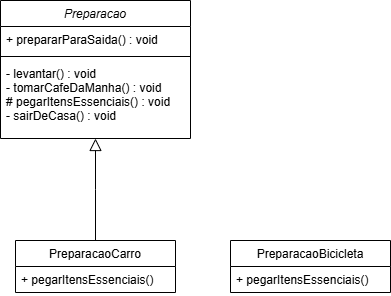

The diagram above was exported from draw.io. Its source (the exported page's mxGraphModel, read from the mxfile embedded in the PNG):
<mxGraphModel dx="880" dy="460" grid="1" gridSize="10" guides="1" tooltips="1" connect="1" arrows="1" fold="1" page="1" pageScale="1" pageWidth="827" pageHeight="1169" math="0" shadow="0">
  <root>
    <mxCell id="WIyWlLk6GJQsqaUBKTNV-0" />
    <mxCell id="WIyWlLk6GJQsqaUBKTNV-1" parent="WIyWlLk6GJQsqaUBKTNV-0" />
    <mxCell id="zkfFHV4jXpPFQw0GAbJ--0" value="Preparacao" style="swimlane;fontStyle=2;align=center;verticalAlign=top;childLayout=stackLayout;horizontal=1;startSize=26;horizontalStack=0;resizeParent=1;resizeLast=0;collapsible=1;marginBottom=0;rounded=0;shadow=0;strokeWidth=1;" parent="WIyWlLk6GJQsqaUBKTNV-1" vertex="1">
      <mxGeometry x="220" y="120" width="190" height="138" as="geometry">
        <mxRectangle x="230" y="140" width="160" height="26" as="alternateBounds" />
      </mxGeometry>
    </mxCell>
    <mxCell id="zkfFHV4jXpPFQw0GAbJ--1" value="+ prepararParaSaida() : void" style="text;align=left;verticalAlign=top;spacingLeft=4;spacingRight=4;overflow=hidden;rotatable=0;points=[[0,0.5],[1,0.5]];portConstraint=eastwest;" parent="zkfFHV4jXpPFQw0GAbJ--0" vertex="1">
      <mxGeometry y="26" width="190" height="26" as="geometry" />
    </mxCell>
    <mxCell id="zkfFHV4jXpPFQw0GAbJ--4" value="" style="line;html=1;strokeWidth=1;align=left;verticalAlign=middle;spacingTop=-1;spacingLeft=3;spacingRight=3;rotatable=0;labelPosition=right;points=[];portConstraint=eastwest;" parent="zkfFHV4jXpPFQw0GAbJ--0" vertex="1">
      <mxGeometry y="52" width="190" height="8" as="geometry" />
    </mxCell>
    <mxCell id="zkfFHV4jXpPFQw0GAbJ--5" value="- levantar() : void&#10;- tomarCafeDaManha() : void&#10;# pegarItensEssenciais() : void&#10;- sairDeCasa() : void" style="text;align=left;verticalAlign=top;spacingLeft=4;spacingRight=4;overflow=hidden;rotatable=0;points=[[0,0.5],[1,0.5]];portConstraint=eastwest;" parent="zkfFHV4jXpPFQw0GAbJ--0" vertex="1">
      <mxGeometry y="60" width="190" height="70" as="geometry" />
    </mxCell>
    <mxCell id="zkfFHV4jXpPFQw0GAbJ--13" value=" PreparacaoCarro" style="swimlane;fontStyle=0;align=center;verticalAlign=top;childLayout=stackLayout;horizontal=1;startSize=26;horizontalStack=0;resizeParent=1;resizeLast=0;collapsible=1;marginBottom=0;rounded=0;shadow=0;strokeWidth=1;" parent="WIyWlLk6GJQsqaUBKTNV-1" vertex="1">
      <mxGeometry x="235" y="360" width="160" height="52" as="geometry">
        <mxRectangle x="340" y="380" width="170" height="26" as="alternateBounds" />
      </mxGeometry>
    </mxCell>
    <mxCell id="zkfFHV4jXpPFQw0GAbJ--14" value="+ pegarItensEssenciais()" style="text;align=left;verticalAlign=top;spacingLeft=4;spacingRight=4;overflow=hidden;rotatable=0;points=[[0,0.5],[1,0.5]];portConstraint=eastwest;" parent="zkfFHV4jXpPFQw0GAbJ--13" vertex="1">
      <mxGeometry y="26" width="160" height="26" as="geometry" />
    </mxCell>
    <mxCell id="zkfFHV4jXpPFQw0GAbJ--16" value="" style="endArrow=block;endSize=10;endFill=0;shadow=0;strokeWidth=1;rounded=0;curved=0;edgeStyle=elbowEdgeStyle;elbow=vertical;" parent="WIyWlLk6GJQsqaUBKTNV-1" source="zkfFHV4jXpPFQw0GAbJ--13" target="zkfFHV4jXpPFQw0GAbJ--0" edge="1">
      <mxGeometry width="160" relative="1" as="geometry">
        <mxPoint x="210" y="373" as="sourcePoint" />
        <mxPoint x="310" y="271" as="targetPoint" />
      </mxGeometry>
    </mxCell>
    <mxCell id="uz4gh1Pb1-jaHXkWXSbc-3" value="PreparacaoBicicleta" style="swimlane;fontStyle=0;align=center;verticalAlign=top;childLayout=stackLayout;horizontal=1;startSize=26;horizontalStack=0;resizeParent=1;resizeLast=0;collapsible=1;marginBottom=0;rounded=0;shadow=0;strokeWidth=1;" vertex="1" parent="WIyWlLk6GJQsqaUBKTNV-1">
      <mxGeometry x="450" y="360" width="160" height="52" as="geometry">
        <mxRectangle x="340" y="380" width="170" height="26" as="alternateBounds" />
      </mxGeometry>
    </mxCell>
    <mxCell id="uz4gh1Pb1-jaHXkWXSbc-4" value="+ pegarItensEssenciais()" style="text;align=left;verticalAlign=top;spacingLeft=4;spacingRight=4;overflow=hidden;rotatable=0;points=[[0,0.5],[1,0.5]];portConstraint=eastwest;" vertex="1" parent="uz4gh1Pb1-jaHXkWXSbc-3">
      <mxGeometry y="26" width="160" height="26" as="geometry" />
    </mxCell>
  </root>
</mxGraphModel>